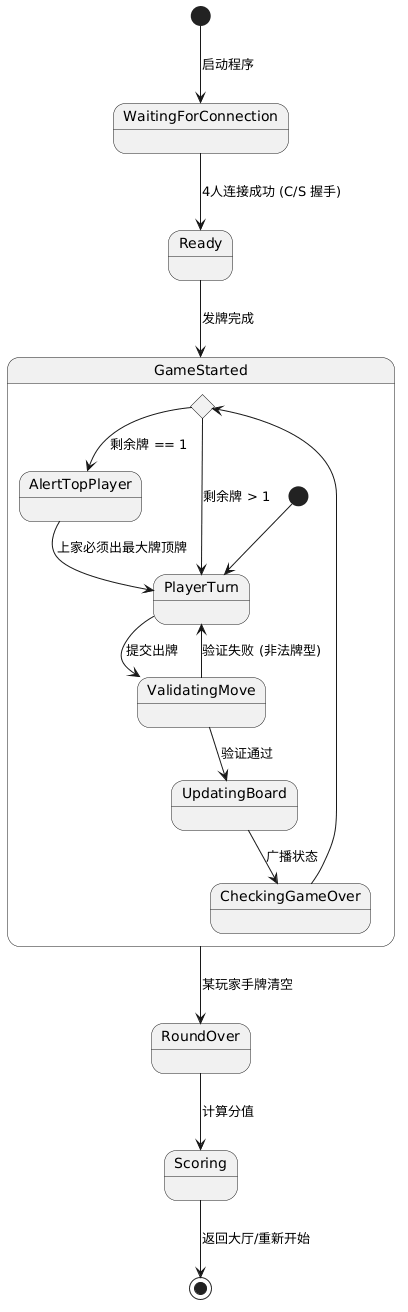

The diagram above was rendered by PlantUML. Its source (embedded in the PNG):
@startuml
[*] --> WaitingForConnection : 启动程序

WaitingForConnection --> Ready : 4人连接成功 (C/S 握手)
Ready --> GameStarted : 发牌完成

state GameStarted {
    [*] --> PlayerTurn
    
    PlayerTurn --> ValidatingMove : 提交出牌
    ValidatingMove --> UpdatingBoard : 验证通过
    ValidatingMove --> PlayerTurn : 验证失败 (非法牌型)
    
    UpdatingBoard --> CheckingGameOver : 广播状态
    
    state "检测顶大规则" as TopRule <<choice>>
    CheckingGameOver --> TopRule
    TopRule --> PlayerTurn : 剩余牌 > 1
    TopRule --> AlertTopPlayer : 剩余牌 == 1
    
    AlertTopPlayer --> PlayerTurn : 上家必须出最大牌顶牌
}

GameStarted --> RoundOver : 某玩家手牌清空
RoundOver --> Scoring : 计算分值
Scoring --> [*] : 返回大厅/重新开始
@endum